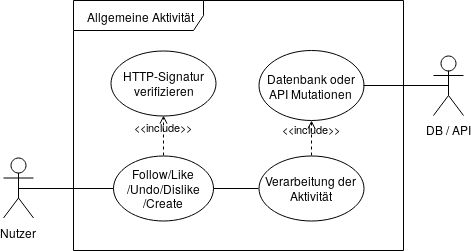

The diagram above was exported from draw.io. Its source (the exported page's mxGraphModel, read from the mxfile embedded in the PNG):
<mxGraphModel dx="1154" dy="726" grid="1" gridSize="10" guides="1" tooltips="1" connect="1" arrows="1" fold="1" page="1" pageScale="1" pageWidth="827" pageHeight="1169" math="0" shadow="0">
  <root>
    <mxCell id="0" />
    <mxCell id="1" parent="0" />
    <mxCell id="kMnn1RmO89-6PiNpdDY2-2" value="Allgemeine Aktivität" style="shape=umlFrame;whiteSpace=wrap;html=1;width=130;height=30;" parent="1" vertex="1">
      <mxGeometry x="170" y="130" width="330" height="250" as="geometry" />
    </mxCell>
    <mxCell id="kMnn1RmO89-6PiNpdDY2-17" value="Nutzer" style="shape=umlActor;html=1;verticalLabelPosition=bottom;verticalAlign=top;align=center;" parent="1" vertex="1">
      <mxGeometry x="100" y="287.5" width="30" height="60" as="geometry" />
    </mxCell>
    <mxCell id="kMnn1RmO89-6PiNpdDY2-19" value="Follow/Like/Undo/Dislike/Create" style="ellipse;whiteSpace=wrap;html=1;" parent="1" vertex="1">
      <mxGeometry x="210" y="285" width="100" height="65" as="geometry" />
    </mxCell>
    <mxCell id="kMnn1RmO89-6PiNpdDY2-23" value="" style="edgeStyle=none;html=1;endArrow=none;verticalAlign=bottom;entryX=0;entryY=0.5;entryDx=0;entryDy=0;exitX=0.5;exitY=0.5;exitDx=0;exitDy=0;exitPerimeter=0;" parent="1" target="kMnn1RmO89-6PiNpdDY2-19" edge="1" source="kMnn1RmO89-6PiNpdDY2-17">
      <mxGeometry width="160" relative="1" as="geometry">
        <mxPoint x="130" y="300" as="sourcePoint" />
        <mxPoint x="230" y="510" as="targetPoint" />
      </mxGeometry>
    </mxCell>
    <mxCell id="kMnn1RmO89-6PiNpdDY2-24" value="Verarbeitung der Aktivität" style="ellipse;whiteSpace=wrap;html=1;" parent="1" vertex="1">
      <mxGeometry x="355" y="285" width="105" height="65" as="geometry" />
    </mxCell>
    <mxCell id="kMnn1RmO89-6PiNpdDY2-25" value="" style="edgeStyle=none;html=1;endArrow=none;verticalAlign=bottom;exitX=1;exitY=0.5;exitDx=0;exitDy=0;entryX=0;entryY=0.5;entryDx=0;entryDy=0;" parent="1" source="kMnn1RmO89-6PiNpdDY2-19" target="kMnn1RmO89-6PiNpdDY2-24" edge="1">
      <mxGeometry width="160" relative="1" as="geometry">
        <mxPoint x="310" y="370" as="sourcePoint" />
        <mxPoint x="470" y="370" as="targetPoint" />
      </mxGeometry>
    </mxCell>
    <mxCell id="kMnn1RmO89-6PiNpdDY2-27" value="Datenbank oder API Mutationen" style="ellipse;whiteSpace=wrap;html=1;" parent="1" vertex="1">
      <mxGeometry x="355" y="180" width="105" height="70" as="geometry" />
    </mxCell>
    <mxCell id="kMnn1RmO89-6PiNpdDY2-28" value="&amp;lt;&amp;lt;include&amp;gt;&amp;gt;" style="edgeStyle=none;html=1;endArrow=open;verticalAlign=bottom;dashed=1;labelBackgroundColor=none;exitX=0.5;exitY=0;exitDx=0;exitDy=0;entryX=0.5;entryY=1;entryDx=0;entryDy=0;" parent="1" source="kMnn1RmO89-6PiNpdDY2-24" target="kMnn1RmO89-6PiNpdDY2-27" edge="1">
      <mxGeometry width="160" relative="1" as="geometry">
        <mxPoint x="405" y="267" as="sourcePoint" />
        <mxPoint x="565" y="267" as="targetPoint" />
      </mxGeometry>
    </mxCell>
    <mxCell id="kMnn1RmO89-6PiNpdDY2-29" value="" style="edgeStyle=none;html=1;endArrow=none;verticalAlign=bottom;exitX=1;exitY=0.5;exitDx=0;exitDy=0;entryX=0.5;entryY=0.5;entryDx=0;entryDy=0;entryPerimeter=0;" parent="1" source="kMnn1RmO89-6PiNpdDY2-27" target="C57G4Q4GJw_5jmFn4HZT-4" edge="1">
      <mxGeometry width="160" relative="1" as="geometry">
        <mxPoint x="490" y="260" as="sourcePoint" />
        <mxPoint x="540" y="216" as="targetPoint" />
      </mxGeometry>
    </mxCell>
    <mxCell id="C57G4Q4GJw_5jmFn4HZT-4" value="DB / API" style="shape=umlActor;verticalLabelPosition=bottom;labelBackgroundColor=#ffffff;verticalAlign=top;html=1;outlineConnect=0;" parent="1" vertex="1">
      <mxGeometry x="530" y="185" width="30" height="60" as="geometry" />
    </mxCell>
    <mxCell id="PtkyAXz_dxKK7g0Pz7vY-1" value="HTTP-Signatur verifizieren" style="ellipse;whiteSpace=wrap;html=1;" vertex="1" parent="1">
      <mxGeometry x="207.5" y="180" width="105" height="65" as="geometry" />
    </mxCell>
    <mxCell id="PtkyAXz_dxKK7g0Pz7vY-2" value="&amp;lt;&amp;lt;include&amp;gt;&amp;gt;" style="edgeStyle=none;html=1;endArrow=open;verticalAlign=bottom;dashed=1;labelBackgroundColor=none;entryX=0.5;entryY=1;entryDx=0;entryDy=0;exitX=0.5;exitY=0;exitDx=0;exitDy=0;" edge="1" parent="1" source="kMnn1RmO89-6PiNpdDY2-19" target="PtkyAXz_dxKK7g0Pz7vY-1">
      <mxGeometry width="160" relative="1" as="geometry">
        <mxPoint x="258" y="260" as="sourcePoint" />
        <mxPoint x="420" y="450" as="targetPoint" />
      </mxGeometry>
    </mxCell>
  </root>
</mxGraphModel>